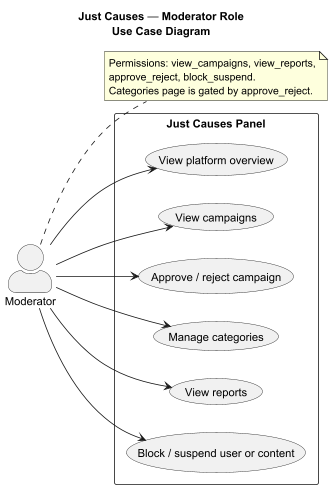

The diagram above was rendered by PlantUML. Its source (embedded in the PNG):
@startuml BOSH-21-22-23_UC_JC_Moderator
title Just Causes — Moderator Role\nUse Case Diagram

left to right direction
skinparam actorStyle awesome

actor "Moderator" as MOD

rectangle "Just Causes Panel" {
    usecase "View platform overview" as UC_OV
    usecase "View campaigns" as UC_VC
    usecase "Approve / reject campaign" as UC_AR
    usecase "Manage categories" as UC_CAT
    usecase "View reports" as UC_VR
    usecase "Block / suspend user or content" as UC_BS
}

MOD --> UC_OV
MOD --> UC_VC
MOD --> UC_AR
MOD --> UC_CAT
MOD --> UC_VR
MOD --> UC_BS

note right of MOD
  Permissions: view_campaigns, view_reports,
  approve_reject, block_suspend.
  Categories page is gated by approve_reject.
end note

@enduml